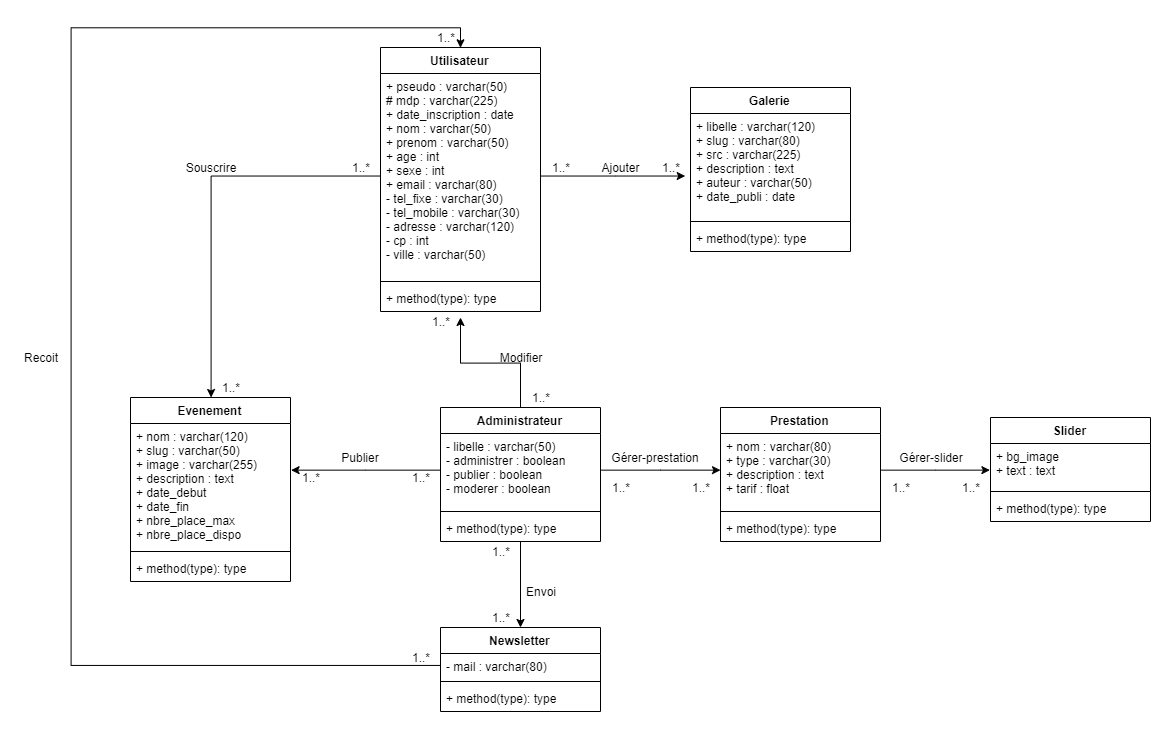

The diagram above was exported from draw.io. Its source (the exported page's mxGraphModel, read from the mxfile embedded in the PNG):
<mxGraphModel dx="2500" dy="2045" grid="1" gridSize="10" guides="1" tooltips="1" connect="1" arrows="1" fold="1" page="1" pageScale="1" pageWidth="827" pageHeight="1169" math="0" shadow="0">
  <root>
    <mxCell id="WIyWlLk6GJQsqaUBKTNV-0" />
    <mxCell id="WIyWlLk6GJQsqaUBKTNV-1" parent="WIyWlLk6GJQsqaUBKTNV-0" />
    <mxCell id="V6n8RjFfNcuiEK6RZ2up-0" value="Utilisateur" style="swimlane;fontStyle=1;align=center;verticalAlign=top;childLayout=stackLayout;horizontal=1;startSize=26;horizontalStack=0;resizeParent=1;resizeParentMax=0;resizeLast=0;collapsible=1;marginBottom=0;" parent="WIyWlLk6GJQsqaUBKTNV-1" vertex="1">
      <mxGeometry x="20" y="-90" width="160" height="264" as="geometry" />
    </mxCell>
    <mxCell id="V6n8RjFfNcuiEK6RZ2up-1" value="+ pseudo : varchar(50)&#10;# mdp : varchar(225)&#10;+ date_inscription : date&#10;+ nom : varchar(50)&#10;+ prenom : varchar(50)&#10;+ age : int&#10;+ sexe : int&#10;+ email : varchar(80)&#10;- tel_fixe : varchar(30)&#10;- tel_mobile : varchar(30)&#10;- adresse : varchar(120)&#10;- cp : int&#10;- ville : varchar(50)" style="text;strokeColor=none;fillColor=none;align=left;verticalAlign=top;spacingLeft=4;spacingRight=4;overflow=hidden;rotatable=0;points=[[0,0.5],[1,0.5]];portConstraint=eastwest;" parent="V6n8RjFfNcuiEK6RZ2up-0" vertex="1">
      <mxGeometry y="26" width="160" height="204" as="geometry" />
    </mxCell>
    <mxCell id="V6n8RjFfNcuiEK6RZ2up-2" value="" style="line;strokeWidth=1;fillColor=none;align=left;verticalAlign=middle;spacingTop=-1;spacingLeft=3;spacingRight=3;rotatable=0;labelPosition=right;points=[];portConstraint=eastwest;" parent="V6n8RjFfNcuiEK6RZ2up-0" vertex="1">
      <mxGeometry y="230" width="160" height="8" as="geometry" />
    </mxCell>
    <mxCell id="V6n8RjFfNcuiEK6RZ2up-3" value="+ method(type): type" style="text;strokeColor=none;fillColor=none;align=left;verticalAlign=top;spacingLeft=4;spacingRight=4;overflow=hidden;rotatable=0;points=[[0,0.5],[1,0.5]];portConstraint=eastwest;" parent="V6n8RjFfNcuiEK6RZ2up-0" vertex="1">
      <mxGeometry y="238" width="160" height="26" as="geometry" />
    </mxCell>
    <mxCell id="bUHOvy-xScHDThv-h_qQ-26" style="edgeStyle=orthogonalEdgeStyle;rounded=0;orthogonalLoop=1;jettySize=auto;html=1;" parent="WIyWlLk6GJQsqaUBKTNV-1" source="V6n8RjFfNcuiEK6RZ2up-4" edge="1">
      <mxGeometry relative="1" as="geometry">
        <mxPoint x="100" y="180" as="targetPoint" />
      </mxGeometry>
    </mxCell>
    <mxCell id="V6n8RjFfNcuiEK6RZ2up-4" value="Administrateur" style="swimlane;fontStyle=1;align=center;verticalAlign=top;childLayout=stackLayout;horizontal=1;startSize=26;horizontalStack=0;resizeParent=1;resizeParentMax=0;resizeLast=0;collapsible=1;marginBottom=0;" parent="WIyWlLk6GJQsqaUBKTNV-1" vertex="1">
      <mxGeometry x="80" y="270" width="160" height="134" as="geometry" />
    </mxCell>
    <mxCell id="V6n8RjFfNcuiEK6RZ2up-5" value="- libelle : varchar(50)&#10;- administrer : boolean&#10;- publier : boolean &#10;- moderer : boolean" style="text;strokeColor=none;fillColor=none;align=left;verticalAlign=top;spacingLeft=4;spacingRight=4;overflow=hidden;rotatable=0;points=[[0,0.5],[1,0.5]];portConstraint=eastwest;" parent="V6n8RjFfNcuiEK6RZ2up-4" vertex="1">
      <mxGeometry y="26" width="160" height="74" as="geometry" />
    </mxCell>
    <mxCell id="V6n8RjFfNcuiEK6RZ2up-6" value="" style="line;strokeWidth=1;fillColor=none;align=left;verticalAlign=middle;spacingTop=-1;spacingLeft=3;spacingRight=3;rotatable=0;labelPosition=right;points=[];portConstraint=eastwest;" parent="V6n8RjFfNcuiEK6RZ2up-4" vertex="1">
      <mxGeometry y="100" width="160" height="8" as="geometry" />
    </mxCell>
    <mxCell id="V6n8RjFfNcuiEK6RZ2up-7" value="+ method(type): type" style="text;strokeColor=none;fillColor=none;align=left;verticalAlign=top;spacingLeft=4;spacingRight=4;overflow=hidden;rotatable=0;points=[[0,0.5],[1,0.5]];portConstraint=eastwest;" parent="V6n8RjFfNcuiEK6RZ2up-4" vertex="1">
      <mxGeometry y="108" width="160" height="26" as="geometry" />
    </mxCell>
    <mxCell id="bUHOvy-xScHDThv-h_qQ-25" style="edgeStyle=orthogonalEdgeStyle;rounded=0;orthogonalLoop=1;jettySize=auto;html=1;entryX=0;entryY=0.5;entryDx=0;entryDy=0;startArrow=classic;startFill=1;endArrow=none;endFill=0;" parent="WIyWlLk6GJQsqaUBKTNV-1" source="V6n8RjFfNcuiEK6RZ2up-8" target="V6n8RjFfNcuiEK6RZ2up-1" edge="1">
      <mxGeometry relative="1" as="geometry" />
    </mxCell>
    <mxCell id="V6n8RjFfNcuiEK6RZ2up-8" value="Evenement" style="swimlane;fontStyle=1;align=center;verticalAlign=top;childLayout=stackLayout;horizontal=1;startSize=26;horizontalStack=0;resizeParent=1;resizeParentMax=0;resizeLast=0;collapsible=1;marginBottom=0;" parent="WIyWlLk6GJQsqaUBKTNV-1" vertex="1">
      <mxGeometry x="-230" y="260" width="160" height="184" as="geometry" />
    </mxCell>
    <mxCell id="V6n8RjFfNcuiEK6RZ2up-9" value="+ nom : varchar(120)&#10;+ slug : varchar(50)&#10;+ image : varchar(255)&#10;+ description : text&#10;+ date_debut&#10;+ date_fin&#10;+ nbre_place_max&#10;+ nbre_place_dispo" style="text;strokeColor=none;fillColor=none;align=left;verticalAlign=top;spacingLeft=4;spacingRight=4;overflow=hidden;rotatable=0;points=[[0,0.5],[1,0.5]];portConstraint=eastwest;" parent="V6n8RjFfNcuiEK6RZ2up-8" vertex="1">
      <mxGeometry y="26" width="160" height="124" as="geometry" />
    </mxCell>
    <mxCell id="V6n8RjFfNcuiEK6RZ2up-10" value="" style="line;strokeWidth=1;fillColor=none;align=left;verticalAlign=middle;spacingTop=-1;spacingLeft=3;spacingRight=3;rotatable=0;labelPosition=right;points=[];portConstraint=eastwest;" parent="V6n8RjFfNcuiEK6RZ2up-8" vertex="1">
      <mxGeometry y="150" width="160" height="8" as="geometry" />
    </mxCell>
    <mxCell id="V6n8RjFfNcuiEK6RZ2up-11" value="+ method(type): type" style="text;strokeColor=none;fillColor=none;align=left;verticalAlign=top;spacingLeft=4;spacingRight=4;overflow=hidden;rotatable=0;points=[[0,0.5],[1,0.5]];portConstraint=eastwest;" parent="V6n8RjFfNcuiEK6RZ2up-8" vertex="1">
      <mxGeometry y="158" width="160" height="26" as="geometry" />
    </mxCell>
    <mxCell id="V6n8RjFfNcuiEK6RZ2up-12" value="Galerie" style="swimlane;fontStyle=1;align=center;verticalAlign=top;childLayout=stackLayout;horizontal=1;startSize=26;horizontalStack=0;resizeParent=1;resizeParentMax=0;resizeLast=0;collapsible=1;marginBottom=0;" parent="WIyWlLk6GJQsqaUBKTNV-1" vertex="1">
      <mxGeometry x="330" y="-50" width="160" height="164" as="geometry" />
    </mxCell>
    <mxCell id="V6n8RjFfNcuiEK6RZ2up-13" value="+ libelle : varchar(120)&#10;+ slug : varchar(80)&#10;+ src : varchar(225)&#10;+ description : text&#10;+ auteur : varchar(50)&#10;+ date_publi : date" style="text;strokeColor=none;fillColor=none;align=left;verticalAlign=top;spacingLeft=4;spacingRight=4;overflow=hidden;rotatable=0;points=[[0,0.5],[1,0.5]];portConstraint=eastwest;" parent="V6n8RjFfNcuiEK6RZ2up-12" vertex="1">
      <mxGeometry y="26" width="160" height="104" as="geometry" />
    </mxCell>
    <mxCell id="V6n8RjFfNcuiEK6RZ2up-14" value="" style="line;strokeWidth=1;fillColor=none;align=left;verticalAlign=middle;spacingTop=-1;spacingLeft=3;spacingRight=3;rotatable=0;labelPosition=right;points=[];portConstraint=eastwest;" parent="V6n8RjFfNcuiEK6RZ2up-12" vertex="1">
      <mxGeometry y="130" width="160" height="8" as="geometry" />
    </mxCell>
    <mxCell id="V6n8RjFfNcuiEK6RZ2up-15" value="+ method(type): type" style="text;strokeColor=none;fillColor=none;align=left;verticalAlign=top;spacingLeft=4;spacingRight=4;overflow=hidden;rotatable=0;points=[[0,0.5],[1,0.5]];portConstraint=eastwest;" parent="V6n8RjFfNcuiEK6RZ2up-12" vertex="1">
      <mxGeometry y="138" width="160" height="26" as="geometry" />
    </mxCell>
    <mxCell id="bUHOvy-xScHDThv-h_qQ-21" style="edgeStyle=orthogonalEdgeStyle;rounded=0;orthogonalLoop=1;jettySize=auto;html=1;entryX=0.5;entryY=1;entryDx=0;entryDy=0;startArrow=classic;startFill=1;endArrow=none;endFill=0;" parent="WIyWlLk6GJQsqaUBKTNV-1" source="V6n8RjFfNcuiEK6RZ2up-16" target="V6n8RjFfNcuiEK6RZ2up-4" edge="1">
      <mxGeometry relative="1" as="geometry">
        <mxPoint x="160" y="410" as="targetPoint" />
      </mxGeometry>
    </mxCell>
    <mxCell id="V6n8RjFfNcuiEK6RZ2up-16" value="Newsletter" style="swimlane;fontStyle=1;align=center;verticalAlign=top;childLayout=stackLayout;horizontal=1;startSize=26;horizontalStack=0;resizeParent=1;resizeParentMax=0;resizeLast=0;collapsible=1;marginBottom=0;" parent="WIyWlLk6GJQsqaUBKTNV-1" vertex="1">
      <mxGeometry x="80" y="490" width="160" height="84" as="geometry">
        <mxRectangle x="80" y="490" width="90" height="26" as="alternateBounds" />
      </mxGeometry>
    </mxCell>
    <mxCell id="V6n8RjFfNcuiEK6RZ2up-17" value="- mail : varchar(80)" style="text;strokeColor=none;fillColor=none;align=left;verticalAlign=top;spacingLeft=4;spacingRight=4;overflow=hidden;rotatable=0;points=[[0,0.5],[1,0.5]];portConstraint=eastwest;" parent="V6n8RjFfNcuiEK6RZ2up-16" vertex="1">
      <mxGeometry y="26" width="160" height="24" as="geometry" />
    </mxCell>
    <mxCell id="V6n8RjFfNcuiEK6RZ2up-18" value="" style="line;strokeWidth=1;fillColor=none;align=left;verticalAlign=middle;spacingTop=-1;spacingLeft=3;spacingRight=3;rotatable=0;labelPosition=right;points=[];portConstraint=eastwest;" parent="V6n8RjFfNcuiEK6RZ2up-16" vertex="1">
      <mxGeometry y="50" width="160" height="8" as="geometry" />
    </mxCell>
    <mxCell id="V6n8RjFfNcuiEK6RZ2up-19" value="+ method(type): type" style="text;strokeColor=none;fillColor=none;align=left;verticalAlign=top;spacingLeft=4;spacingRight=4;overflow=hidden;rotatable=0;points=[[0,0.5],[1,0.5]];portConstraint=eastwest;" parent="V6n8RjFfNcuiEK6RZ2up-16" vertex="1">
      <mxGeometry y="58" width="160" height="26" as="geometry" />
    </mxCell>
    <mxCell id="V6n8RjFfNcuiEK6RZ2up-20" value="Prestation" style="swimlane;fontStyle=1;align=center;verticalAlign=top;childLayout=stackLayout;horizontal=1;startSize=26;horizontalStack=0;resizeParent=1;resizeParentMax=0;resizeLast=0;collapsible=1;marginBottom=0;" parent="WIyWlLk6GJQsqaUBKTNV-1" vertex="1">
      <mxGeometry x="360" y="270" width="160" height="134" as="geometry" />
    </mxCell>
    <mxCell id="V6n8RjFfNcuiEK6RZ2up-21" value="+ nom : varchar(80)&#10;+ type : varchar(30)&#10;+ description : text&#10;+ tarif : float" style="text;strokeColor=none;fillColor=none;align=left;verticalAlign=top;spacingLeft=4;spacingRight=4;overflow=hidden;rotatable=0;points=[[0,0.5],[1,0.5]];portConstraint=eastwest;" parent="V6n8RjFfNcuiEK6RZ2up-20" vertex="1">
      <mxGeometry y="26" width="160" height="74" as="geometry" />
    </mxCell>
    <mxCell id="V6n8RjFfNcuiEK6RZ2up-22" value="" style="line;strokeWidth=1;fillColor=none;align=left;verticalAlign=middle;spacingTop=-1;spacingLeft=3;spacingRight=3;rotatable=0;labelPosition=right;points=[];portConstraint=eastwest;" parent="V6n8RjFfNcuiEK6RZ2up-20" vertex="1">
      <mxGeometry y="100" width="160" height="8" as="geometry" />
    </mxCell>
    <mxCell id="V6n8RjFfNcuiEK6RZ2up-23" value="+ method(type): type" style="text;strokeColor=none;fillColor=none;align=left;verticalAlign=top;spacingLeft=4;spacingRight=4;overflow=hidden;rotatable=0;points=[[0,0.5],[1,0.5]];portConstraint=eastwest;" parent="V6n8RjFfNcuiEK6RZ2up-20" vertex="1">
      <mxGeometry y="108" width="160" height="26" as="geometry" />
    </mxCell>
    <mxCell id="V6n8RjFfNcuiEK6RZ2up-25" value="Slider" style="swimlane;fontStyle=1;align=center;verticalAlign=top;childLayout=stackLayout;horizontal=1;startSize=26;horizontalStack=0;resizeParent=1;resizeParentMax=0;resizeLast=0;collapsible=1;marginBottom=0;" parent="WIyWlLk6GJQsqaUBKTNV-1" vertex="1">
      <mxGeometry x="630" y="280" width="160" height="104" as="geometry" />
    </mxCell>
    <mxCell id="V6n8RjFfNcuiEK6RZ2up-26" value="+ bg_image&#10;+ text : text" style="text;strokeColor=none;fillColor=none;align=left;verticalAlign=top;spacingLeft=4;spacingRight=4;overflow=hidden;rotatable=0;points=[[0,0.5],[1,0.5]];portConstraint=eastwest;" parent="V6n8RjFfNcuiEK6RZ2up-25" vertex="1">
      <mxGeometry y="26" width="160" height="44" as="geometry" />
    </mxCell>
    <mxCell id="V6n8RjFfNcuiEK6RZ2up-27" value="" style="line;strokeWidth=1;fillColor=none;align=left;verticalAlign=middle;spacingTop=-1;spacingLeft=3;spacingRight=3;rotatable=0;labelPosition=right;points=[];portConstraint=eastwest;" parent="V6n8RjFfNcuiEK6RZ2up-25" vertex="1">
      <mxGeometry y="70" width="160" height="8" as="geometry" />
    </mxCell>
    <mxCell id="V6n8RjFfNcuiEK6RZ2up-28" value="+ method(type): type" style="text;strokeColor=none;fillColor=none;align=left;verticalAlign=top;spacingLeft=4;spacingRight=4;overflow=hidden;rotatable=0;points=[[0,0.5],[1,0.5]];portConstraint=eastwest;" parent="V6n8RjFfNcuiEK6RZ2up-25" vertex="1">
      <mxGeometry y="78" width="160" height="26" as="geometry" />
    </mxCell>
    <mxCell id="bUHOvy-xScHDThv-h_qQ-22" style="edgeStyle=orthogonalEdgeStyle;rounded=0;orthogonalLoop=1;jettySize=auto;html=1;entryX=0;entryY=0.5;entryDx=0;entryDy=0;" parent="WIyWlLk6GJQsqaUBKTNV-1" source="V6n8RjFfNcuiEK6RZ2up-5" target="V6n8RjFfNcuiEK6RZ2up-21" edge="1">
      <mxGeometry relative="1" as="geometry" />
    </mxCell>
    <mxCell id="bUHOvy-xScHDThv-h_qQ-23" style="edgeStyle=orthogonalEdgeStyle;rounded=0;orthogonalLoop=1;jettySize=auto;html=1;entryX=-0.006;entryY=0.613;entryDx=0;entryDy=0;entryPerimeter=0;" parent="WIyWlLk6GJQsqaUBKTNV-1" source="V6n8RjFfNcuiEK6RZ2up-21" target="V6n8RjFfNcuiEK6RZ2up-26" edge="1">
      <mxGeometry relative="1" as="geometry">
        <mxPoint x="620" y="333.00000000000045" as="targetPoint" />
      </mxGeometry>
    </mxCell>
    <mxCell id="bUHOvy-xScHDThv-h_qQ-24" style="edgeStyle=orthogonalEdgeStyle;rounded=0;orthogonalLoop=1;jettySize=auto;html=1;entryX=1;entryY=0.379;entryDx=0;entryDy=0;entryPerimeter=0;" parent="WIyWlLk6GJQsqaUBKTNV-1" source="V6n8RjFfNcuiEK6RZ2up-5" target="V6n8RjFfNcuiEK6RZ2up-9" edge="1">
      <mxGeometry relative="1" as="geometry" />
    </mxCell>
    <mxCell id="bUHOvy-xScHDThv-h_qQ-27" style="edgeStyle=orthogonalEdgeStyle;rounded=0;orthogonalLoop=1;jettySize=auto;html=1;entryX=-0.031;entryY=0.596;entryDx=0;entryDy=0;entryPerimeter=0;" parent="WIyWlLk6GJQsqaUBKTNV-1" source="V6n8RjFfNcuiEK6RZ2up-1" target="V6n8RjFfNcuiEK6RZ2up-13" edge="1">
      <mxGeometry relative="1" as="geometry" />
    </mxCell>
    <mxCell id="bUHOvy-xScHDThv-h_qQ-28" value="1..*&lt;br&gt;" style="text;html=1;strokeColor=none;fillColor=none;align=center;verticalAlign=middle;whiteSpace=wrap;rounded=0;" parent="WIyWlLk6GJQsqaUBKTNV-1" vertex="1">
      <mxGeometry x="120" y="470" width="40" height="20" as="geometry" />
    </mxCell>
    <mxCell id="bUHOvy-xScHDThv-h_qQ-30" value="1..*" style="text;html=1;strokeColor=none;fillColor=none;align=center;verticalAlign=middle;whiteSpace=wrap;rounded=0;" parent="WIyWlLk6GJQsqaUBKTNV-1" vertex="1">
      <mxGeometry x="590" y="340" width="40" height="20" as="geometry" />
    </mxCell>
    <mxCell id="bUHOvy-xScHDThv-h_qQ-33" value="1..*" style="text;html=1;strokeColor=none;fillColor=none;align=center;verticalAlign=middle;whiteSpace=wrap;rounded=0;" parent="WIyWlLk6GJQsqaUBKTNV-1" vertex="1">
      <mxGeometry x="520" y="340" width="40" height="20" as="geometry" />
    </mxCell>
    <mxCell id="bUHOvy-xScHDThv-h_qQ-34" value="1..*" style="text;html=1;strokeColor=none;fillColor=none;align=center;verticalAlign=middle;whiteSpace=wrap;rounded=0;" parent="WIyWlLk6GJQsqaUBKTNV-1" vertex="1">
      <mxGeometry x="320" y="340" width="40" height="20" as="geometry" />
    </mxCell>
    <mxCell id="bUHOvy-xScHDThv-h_qQ-35" value="1..*" style="text;html=1;strokeColor=none;fillColor=none;align=center;verticalAlign=middle;whiteSpace=wrap;rounded=0;" parent="WIyWlLk6GJQsqaUBKTNV-1" vertex="1">
      <mxGeometry x="240" y="340" width="40" height="20" as="geometry" />
    </mxCell>
    <mxCell id="bUHOvy-xScHDThv-h_qQ-36" value="1..*" style="text;html=1;strokeColor=none;fillColor=none;align=center;verticalAlign=middle;whiteSpace=wrap;rounded=0;" parent="WIyWlLk6GJQsqaUBKTNV-1" vertex="1">
      <mxGeometry x="120" y="404" width="40" height="20" as="geometry" />
    </mxCell>
    <mxCell id="bUHOvy-xScHDThv-h_qQ-37" value="1..*" style="text;html=1;strokeColor=none;fillColor=none;align=center;verticalAlign=middle;whiteSpace=wrap;rounded=0;" parent="WIyWlLk6GJQsqaUBKTNV-1" vertex="1">
      <mxGeometry x="40" y="330" width="40" height="20" as="geometry" />
    </mxCell>
    <mxCell id="bUHOvy-xScHDThv-h_qQ-38" value="1..*" style="text;html=1;strokeColor=none;fillColor=none;align=center;verticalAlign=middle;whiteSpace=wrap;rounded=0;" parent="WIyWlLk6GJQsqaUBKTNV-1" vertex="1">
      <mxGeometry x="160" y="250" width="40" height="20" as="geometry" />
    </mxCell>
    <mxCell id="bUHOvy-xScHDThv-h_qQ-39" value="1..*" style="text;html=1;strokeColor=none;fillColor=none;align=center;verticalAlign=middle;whiteSpace=wrap;rounded=0;" parent="WIyWlLk6GJQsqaUBKTNV-1" vertex="1">
      <mxGeometry x="-70" y="330" width="40" height="20" as="geometry" />
    </mxCell>
    <mxCell id="bUHOvy-xScHDThv-h_qQ-40" value="1..*" style="text;html=1;strokeColor=none;fillColor=none;align=center;verticalAlign=middle;whiteSpace=wrap;rounded=0;" parent="WIyWlLk6GJQsqaUBKTNV-1" vertex="1">
      <mxGeometry x="-150" y="240" width="40" height="20" as="geometry" />
    </mxCell>
    <mxCell id="bUHOvy-xScHDThv-h_qQ-41" value="1..*" style="text;html=1;strokeColor=none;fillColor=none;align=center;verticalAlign=middle;whiteSpace=wrap;rounded=0;" parent="WIyWlLk6GJQsqaUBKTNV-1" vertex="1">
      <mxGeometry x="-20" y="20" width="40" height="20" as="geometry" />
    </mxCell>
    <mxCell id="bUHOvy-xScHDThv-h_qQ-42" value="1..*" style="text;html=1;strokeColor=none;fillColor=none;align=center;verticalAlign=middle;whiteSpace=wrap;rounded=0;" parent="WIyWlLk6GJQsqaUBKTNV-1" vertex="1">
      <mxGeometry x="60" y="174" width="40" height="20" as="geometry" />
    </mxCell>
    <mxCell id="bUHOvy-xScHDThv-h_qQ-43" value="1..*" style="text;html=1;strokeColor=none;fillColor=none;align=center;verticalAlign=middle;whiteSpace=wrap;rounded=0;" parent="WIyWlLk6GJQsqaUBKTNV-1" vertex="1">
      <mxGeometry x="180" y="20" width="40" height="20" as="geometry" />
    </mxCell>
    <mxCell id="bUHOvy-xScHDThv-h_qQ-44" value="1..*" style="text;html=1;strokeColor=none;fillColor=none;align=center;verticalAlign=middle;whiteSpace=wrap;rounded=0;" parent="WIyWlLk6GJQsqaUBKTNV-1" vertex="1">
      <mxGeometry x="290" y="20" width="40" height="20" as="geometry" />
    </mxCell>
    <mxCell id="bUHOvy-xScHDThv-h_qQ-45" value="Envoi&lt;br&gt;" style="text;html=1;strokeColor=none;fillColor=none;align=center;verticalAlign=middle;whiteSpace=wrap;rounded=0;" parent="WIyWlLk6GJQsqaUBKTNV-1" vertex="1">
      <mxGeometry x="160" y="444" width="40" height="20" as="geometry" />
    </mxCell>
    <mxCell id="bUHOvy-xScHDThv-h_qQ-47" value="Publier" style="text;html=1;strokeColor=none;fillColor=none;align=center;verticalAlign=middle;whiteSpace=wrap;rounded=0;" parent="WIyWlLk6GJQsqaUBKTNV-1" vertex="1">
      <mxGeometry x="-20" y="310" width="40" height="20" as="geometry" />
    </mxCell>
    <mxCell id="bUHOvy-xScHDThv-h_qQ-50" value="Gérer-prestation" style="text;html=1;strokeColor=none;fillColor=none;align=center;verticalAlign=middle;whiteSpace=wrap;rounded=0;" parent="WIyWlLk6GJQsqaUBKTNV-1" vertex="1">
      <mxGeometry x="240" y="310" width="110" height="20" as="geometry" />
    </mxCell>
    <mxCell id="bUHOvy-xScHDThv-h_qQ-51" value="Gérer-slider" style="text;html=1;strokeColor=none;fillColor=none;align=center;verticalAlign=middle;whiteSpace=wrap;rounded=0;" parent="WIyWlLk6GJQsqaUBKTNV-1" vertex="1">
      <mxGeometry x="530" y="310" width="81.71" height="20" as="geometry" />
    </mxCell>
    <mxCell id="bUHOvy-xScHDThv-h_qQ-52" value="Ajouter" style="text;html=1;strokeColor=none;fillColor=none;align=center;verticalAlign=middle;whiteSpace=wrap;rounded=0;" parent="WIyWlLk6GJQsqaUBKTNV-1" vertex="1">
      <mxGeometry x="240" y="20" width="40" height="20" as="geometry" />
    </mxCell>
    <mxCell id="bUHOvy-xScHDThv-h_qQ-53" value="Souscrire" style="text;html=1;strokeColor=none;fillColor=none;align=center;verticalAlign=middle;whiteSpace=wrap;rounded=0;" parent="WIyWlLk6GJQsqaUBKTNV-1" vertex="1">
      <mxGeometry x="-170" y="20" width="40" height="20" as="geometry" />
    </mxCell>
    <mxCell id="bUHOvy-xScHDThv-h_qQ-55" value="Modifier" style="text;html=1;strokeColor=none;fillColor=none;align=center;verticalAlign=middle;whiteSpace=wrap;rounded=0;" parent="WIyWlLk6GJQsqaUBKTNV-1" vertex="1">
      <mxGeometry x="105" y="210" width="110" height="20" as="geometry" />
    </mxCell>
    <mxCell id="bUHOvy-xScHDThv-h_qQ-56" style="edgeStyle=orthogonalEdgeStyle;rounded=0;orthogonalLoop=1;jettySize=auto;html=1;entryX=0.5;entryY=0;entryDx=0;entryDy=0;startArrow=none;startFill=0;endArrow=classic;endFill=1;" parent="WIyWlLk6GJQsqaUBKTNV-1" source="V6n8RjFfNcuiEK6RZ2up-17" target="V6n8RjFfNcuiEK6RZ2up-0" edge="1">
      <mxGeometry relative="1" as="geometry">
        <Array as="points">
          <mxPoint x="-290" y="528" />
          <mxPoint x="-290" y="-110" />
          <mxPoint x="100" y="-110" />
        </Array>
      </mxGeometry>
    </mxCell>
    <mxCell id="bUHOvy-xScHDThv-h_qQ-57" value="Recoit" style="text;html=1;strokeColor=none;fillColor=none;align=center;verticalAlign=middle;whiteSpace=wrap;rounded=0;" parent="WIyWlLk6GJQsqaUBKTNV-1" vertex="1">
      <mxGeometry x="-340" y="210" width="40" height="20" as="geometry" />
    </mxCell>
    <mxCell id="8ewOfY4uW58fC66DAVZT-0" value="1..*" style="text;html=1;strokeColor=none;fillColor=none;align=center;verticalAlign=middle;whiteSpace=wrap;rounded=0;" vertex="1" parent="WIyWlLk6GJQsqaUBKTNV-1">
      <mxGeometry x="40" y="510" width="40" height="20" as="geometry" />
    </mxCell>
    <mxCell id="8ewOfY4uW58fC66DAVZT-1" value="1..*" style="text;html=1;strokeColor=none;fillColor=none;align=center;verticalAlign=middle;whiteSpace=wrap;rounded=0;" vertex="1" parent="WIyWlLk6GJQsqaUBKTNV-1">
      <mxGeometry x="65" y="-110" width="40" height="20" as="geometry" />
    </mxCell>
  </root>
</mxGraphModel>